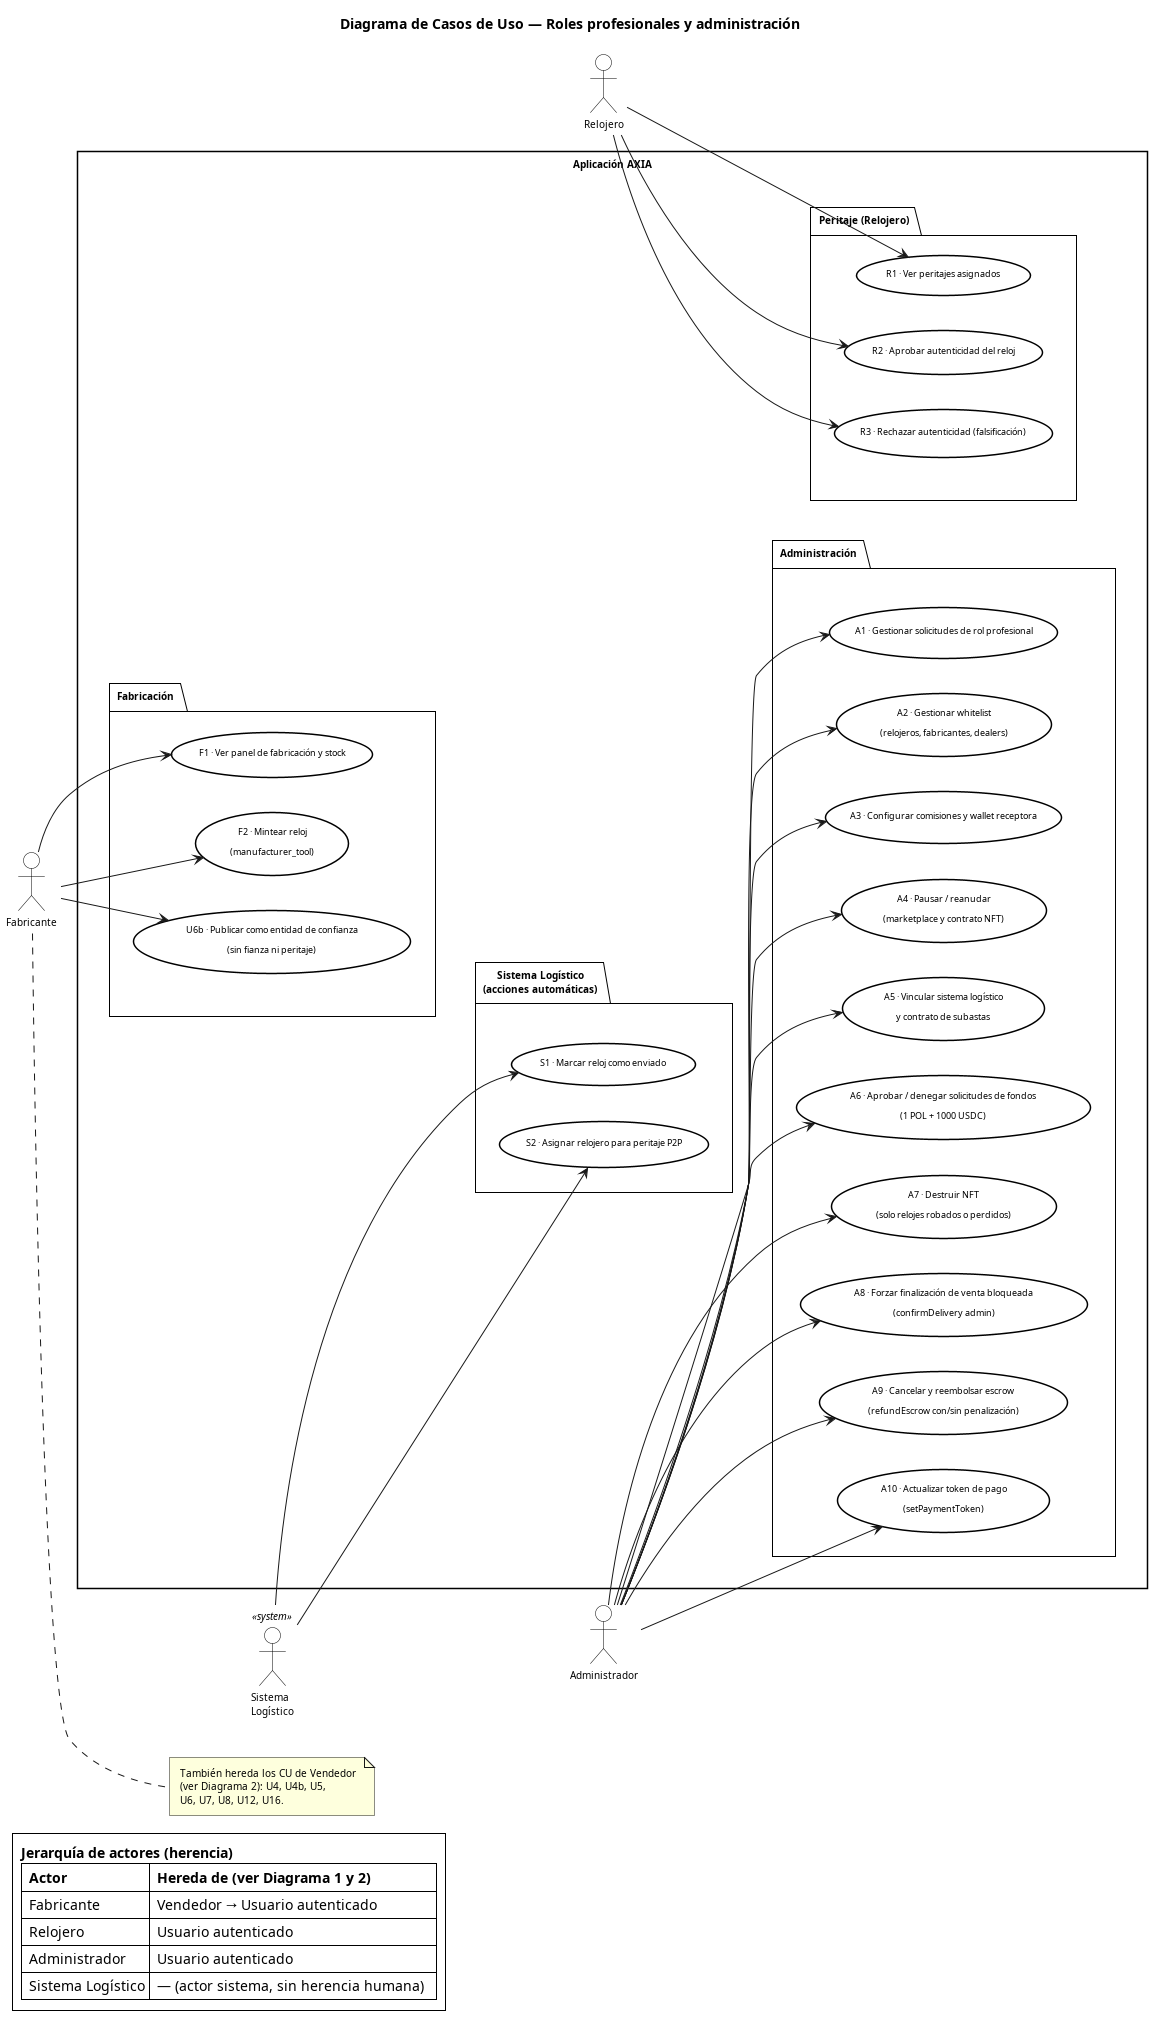

The diagram above was rendered by PlantUML. Its source (embedded in the PNG):
@startuml CU_Aplicacion_3_Profesionales

title Diagrama de Casos de Uso — Roles profesionales y administración

skinparam actorStyle default
skinparam defaultFontName Arial
skinparam defaultFontSize 10
skinparam shadowing false
skinparam roundCorner 0
skinparam backgroundColor #FFFFFF
skinparam Padding 4

skinparam actor {
  BackgroundColor #FFFFFF
  BorderColor #000000
  FontColor #000000
  FontSize 10
}
skinparam usecase {
  BackgroundColor #FFFFFF
  BorderColor #000000
  FontColor #000000
  BorderThickness 1.5
  FontSize 9
}
skinparam package {
  BackgroundColor #FFFFFF
  BorderColor #000000
  FontColor #000000
  BorderThickness 1
  FontSize 10
}
skinparam rectangle {
  BackgroundColor #FFFFFF
  BorderColor #000000
  FontColor #000000
  BorderThickness 1.5
}

left to right direction

actor "Fabricante"               as Fab
actor "Relojero"                 as Watch
actor "Administrador"            as Admin
actor "Sistema\nLogístico"       as Sys  <<system>>

rectangle "  Aplicación AXIA  " {

  package "Fabricación" as PKG_FAB {
    usecase "F1 · Ver panel de fabricación y stock"                          as F1
    usecase "F2 · Mintear reloj\n(manufacturer_tool)"                        as F2
    usecase "U6b · Publicar como entidad de confianza\n(sin fianza ni peritaje)" as U6b
  }

  package "Sistema Logístico\n(acciones automáticas)" as PKG_SYS {
    usecase "S1 · Marcar reloj como enviado"                                 as S1
    usecase "S2 · Asignar relojero para peritaje P2P"                        as S2
  }

  package "Peritaje (Relojero)" as PKG_PER {
    usecase "R1 · Ver peritajes asignados"                                   as R1
    usecase "R2 · Aprobar autenticidad del reloj"                            as R2
    usecase "R3 · Rechazar autenticidad (falsificación)"                     as R3
  }

  package "Administración" as PKG_ADM {
    usecase "A1 · Gestionar solicitudes de rol profesional"                  as A1
    usecase "A2 · Gestionar whitelist\n(relojeros, fabricantes, dealers)"    as A2
    usecase "A3 · Configurar comisiones y wallet receptora"                  as A3
    usecase "A4 · Pausar / reanudar\n(marketplace y contrato NFT)"           as A4
    usecase "A5 · Vincular sistema logístico\ny contrato de subastas"        as A5
    usecase "A6 · Aprobar / denegar solicitudes de fondos\n(1 POL + 1000 USDC)" as A6
    usecase "A7 · Destruir NFT\n(solo relojes robados o perdidos)"          as A7
    usecase "A8 · Forzar finalización de venta bloqueada\n(confirmDelivery admin)" as A8
    usecase "A9 · Cancelar y reembolsar escrow\n(refundEscrow con/sin penalización)" as A9
    usecase "A10 · Actualizar token de pago\n(setPaymentToken)"              as A10
  }

  ' 2 columnas: FAB + SYS + PER izquierda · ADM derecha
  PKG_FAB -[hidden]r-> PKG_ADM
  PKG_SYS -[hidden]r-> PKG_ADM
  PKG_PER -[hidden]r-> PKG_ADM
  PKG_FAB -[hidden]d-> PKG_SYS
  PKG_SYS -[hidden]d-> PKG_PER
}

' Fabricante
Fab   --> F1
Fab   --> F2
Fab   --> U6b

' Relojero
Watch --> R1
Watch --> R2
Watch --> R3

' Sistema Logístico
Sys   --> S1
Sys   --> S2

' Administrador
Admin --> A1
Admin --> A2
Admin --> A3
Admin --> A4
Admin --> A5
Admin --> A6
Admin --> A7
Admin --> A8
Admin --> A9
Admin --> A10

note right of Fab
  También hereda los CU de Vendedor
  (ver Diagrama 2): U4, U4b, U5,
  U6, U7, U8, U12, U16.
end note

legend bottom left
  <b>Jerarquía de actores (herencia)</b>
  |= Actor           |= Hereda de (ver Diagrama 1 y 2)        |
  | Fabricante       | Vendedor → Usuario autenticado          |
  | Relojero         | Usuario autenticado                     |
  | Administrador    | Usuario autenticado                     |
  | Sistema Logístico| — (actor sistema, sin herencia humana)  |
endlegend

@enduml